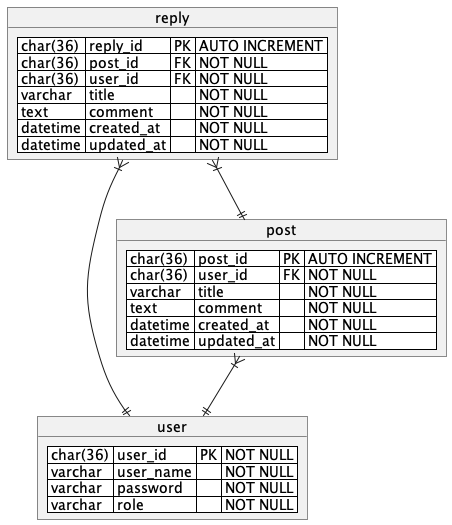

The diagram above was rendered by PlantUML. Its source (embedded in the PNG):
@startuml

object user {
<#white>| char(36) | user_id | PK | NOT NULL |
<#white>| varchar | user_name | | NOT NULL |
<#white>| varchar | password |  | NOT NULL |
<#white>| varchar | role |  | NOT NULL |
}

object post {
<#white>| char(36) | post_id | PK | AUTO INCREMENT |
<#white>| char(36) | user_id | FK | NOT NULL |
<#white>| varchar | title |  | NOT NULL |
<#white>| text | comment |  | NOT NULL |
<#white>| datetime | created_at |  | NOT NULL |
<#white>| datetime | updated_at |  | NOT NULL |
}

object reply {
<#white>| char(36) | reply_id | PK | AUTO INCREMENT |
<#white>| char(36) | post_id | FK | NOT NULL |
<#white>| char(36) | user_id | FK | NOT NULL |
<#white>| varchar | title |  | NOT NULL |
<#white>| text | comment |  | NOT NULL |
<#white>| datetime | created_at |  | NOT NULL |
<#white>| datetime | updated_at |  | NOT NULL |
}

post }|--|| user
reply }|--|| post
reply }|--|| user



@enduml